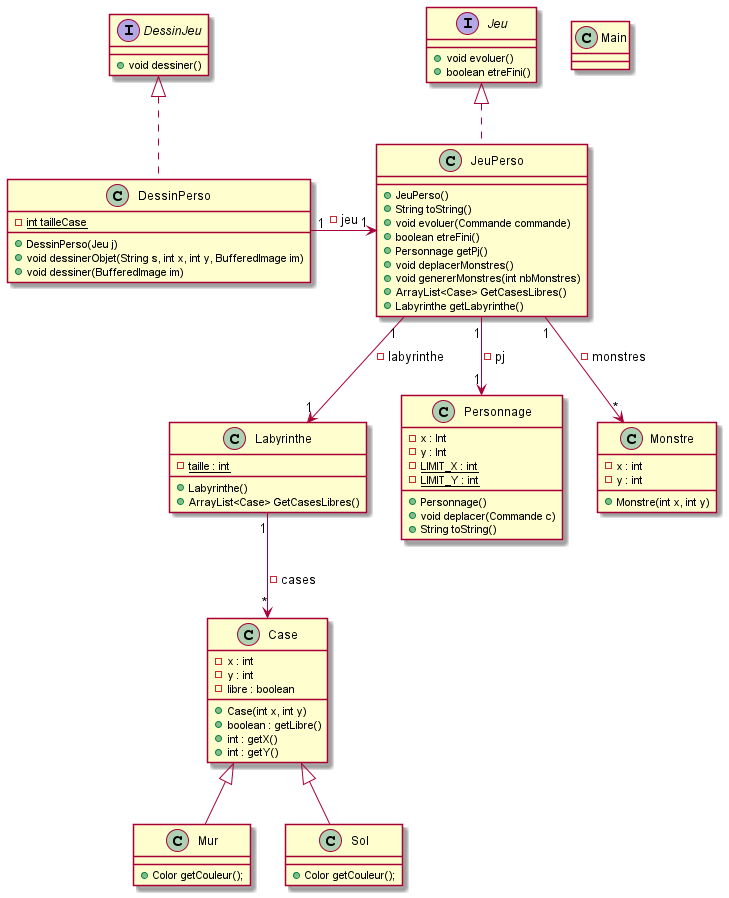

The diagram above was rendered by PlantUML. Its source (embedded in the PNG):
@startuml

class Main {}

class Labyrinthe {
    - {static} taille : int
    + Labyrinthe()
    + ArrayList<Case> GetCasesLibres()
}
Labyrinthe "1" --> "*" Case : - cases

class Case {
    - x : int
    - y : int
    - libre : boolean
    + Case(int x, int y)
    + boolean : getLibre()
    + int : getX()
    + int : getY()
}

class Mur extends Case {
    + Color getCouleur();
}

class Sol extends Case {
    + Color getCouleur();
}

class Personnage {
    - x : Int
    - y : Int
    - {static} LIMIT_X : int
    - {static} LIMIT_Y : int
    + Personnage()
    + void deplacer(Commande c)
    + String toString()
}

class Monstre {
    - x : int
    - y : int
    + Monstre(int x, int y)
}

interface Jeu {
    + void evoluer()
    + boolean etreFini()
}

interface DessinJeu {
    + void dessiner()
}

class JeuPerso implements Jeu {
    + JeuPerso()
    + String toString()
    + void evoluer(Commande commande)
    + boolean etreFini()
    + Personnage getPj()
    + void deplacerMonstres()
    + void genererMonstres(int nbMonstres)
    + ArrayList<Case> GetCasesLibres()
    + Labyrinthe getLabyrinthe()
}
JeuPerso "1" --> "1" Labyrinthe : - labyrinthe
JeuPerso "1" --> "1" Personnage : - pj
JeuPerso "1" --> "*" Monstre : - monstres

class DessinPerso implements DessinJeu {
    - {static} int tailleCase
    + DessinPerso(Jeu j)
    + void dessinerObjet(String s, int x, int y, BufferedImage im)
    + void dessiner(BufferedImage im)
}
DessinPerso "1" -> "1" JeuPerso : - jeu

@enduml